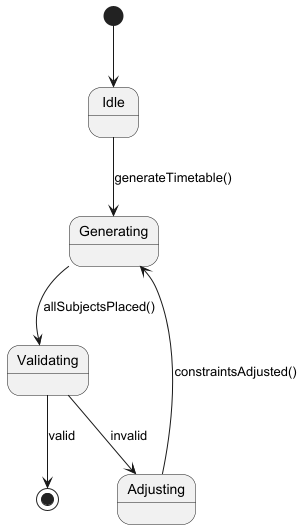

The diagram above was rendered by PlantUML. Its source (embedded in the PNG):
@startuml state
[*] --> Idle
Idle --> Generating: generateTimetable()
Generating --> Validating: allSubjectsPlaced()
Validating --> [*]: valid
Validating --> Adjusting: invalid
Adjusting --> Generating: constraintsAdjusted()
@enduml